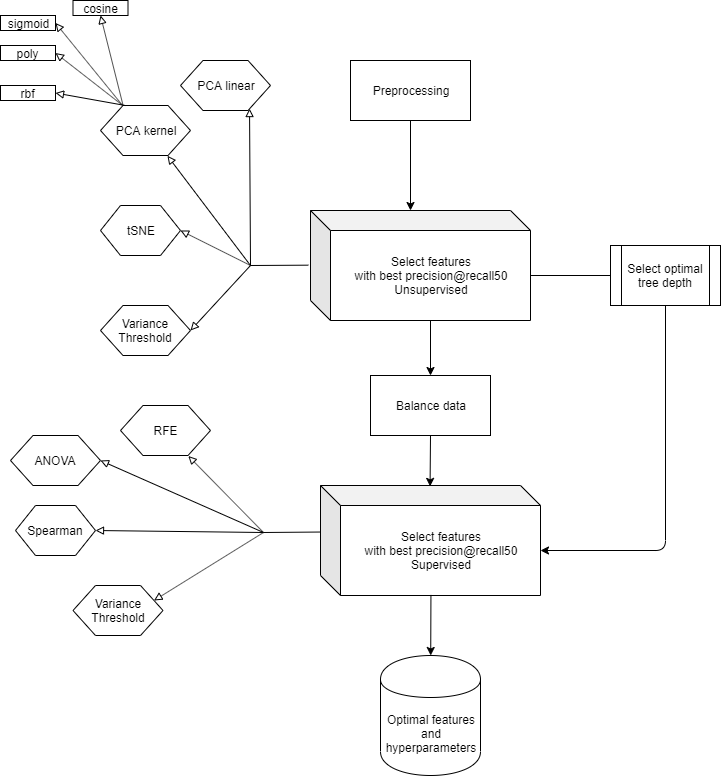

The diagram above was exported from draw.io. Its source (the exported page's mxGraphModel, read from the mxfile embedded in the PNG):
<mxGraphModel dx="1422" dy="745" grid="1" gridSize="10" guides="1" tooltips="1" connect="1" arrows="1" fold="1" page="1" pageScale="1" pageWidth="850" pageHeight="1100" math="0" shadow="0">
  <root>
    <mxCell id="0" />
    <mxCell id="1" parent="0" />
    <mxCell id="8OPbzNs7YEioAL_DGtoR-1" value="Preprocessing" style="rounded=0;whiteSpace=wrap;html=1;" vertex="1" parent="1">
      <mxGeometry x="390" y="120" width="120" height="60" as="geometry" />
    </mxCell>
    <mxCell id="8OPbzNs7YEioAL_DGtoR-2" value="Select features&lt;br&gt;with best precision@recall50&lt;br&gt;Unsupervised" style="shape=cube;whiteSpace=wrap;html=1;boundedLbl=1;backgroundOutline=1;darkOpacity=0.05;darkOpacity2=0.1;" vertex="1" parent="1">
      <mxGeometry x="350" y="270" width="220" height="110" as="geometry" />
    </mxCell>
    <mxCell id="8OPbzNs7YEioAL_DGtoR-5" value="PCA linear" style="shape=hexagon;perimeter=hexagonPerimeter2;whiteSpace=wrap;html=1;" vertex="1" parent="1">
      <mxGeometry x="220" y="120" width="90" height="50" as="geometry" />
    </mxCell>
    <mxCell id="8OPbzNs7YEioAL_DGtoR-6" value="tSNE" style="shape=hexagon;perimeter=hexagonPerimeter2;whiteSpace=wrap;html=1;" vertex="1" parent="1">
      <mxGeometry x="140" y="265" width="80" height="50" as="geometry" />
    </mxCell>
    <mxCell id="8OPbzNs7YEioAL_DGtoR-7" value="PCA kernel" style="shape=hexagon;perimeter=hexagonPerimeter2;whiteSpace=wrap;html=1;" vertex="1" parent="1">
      <mxGeometry x="140" y="165" width="90" height="50" as="geometry" />
    </mxCell>
    <mxCell id="8OPbzNs7YEioAL_DGtoR-11" value="Variance Threshold" style="shape=hexagon;perimeter=hexagonPerimeter2;whiteSpace=wrap;html=1;" vertex="1" parent="1">
      <mxGeometry x="140" y="365" width="90" height="50" as="geometry" />
    </mxCell>
    <mxCell id="8OPbzNs7YEioAL_DGtoR-14" value="" style="endArrow=none;html=1;entryX=-0.01;entryY=0.497;entryDx=0;entryDy=0;entryPerimeter=0;endFill=0;" edge="1" parent="1" target="8OPbzNs7YEioAL_DGtoR-2">
      <mxGeometry width="50" height="50" relative="1" as="geometry">
        <mxPoint x="290" y="325" as="sourcePoint" />
        <mxPoint x="340" y="355" as="targetPoint" />
      </mxGeometry>
    </mxCell>
    <mxCell id="8OPbzNs7YEioAL_DGtoR-15" value="" style="endArrow=none;html=1;exitX=1;exitY=0.5;exitDx=0;exitDy=0;endFill=0;startArrow=block;startFill=0;" edge="1" parent="1" source="8OPbzNs7YEioAL_DGtoR-11">
      <mxGeometry width="50" height="50" relative="1" as="geometry">
        <mxPoint x="290" y="405" as="sourcePoint" />
        <mxPoint x="290" y="325" as="targetPoint" />
      </mxGeometry>
    </mxCell>
    <mxCell id="8OPbzNs7YEioAL_DGtoR-16" value="" style="endArrow=none;html=1;exitX=1;exitY=0.5;exitDx=0;exitDy=0;startArrow=block;startFill=0;" edge="1" parent="1" source="8OPbzNs7YEioAL_DGtoR-6">
      <mxGeometry width="50" height="50" relative="1" as="geometry">
        <mxPoint x="250" y="315" as="sourcePoint" />
        <mxPoint x="290" y="325" as="targetPoint" />
      </mxGeometry>
    </mxCell>
    <mxCell id="8OPbzNs7YEioAL_DGtoR-18" value="" style="endArrow=block;html=1;entryX=0.744;entryY=1.006;entryDx=0;entryDy=0;startArrow=none;startFill=0;endFill=0;entryPerimeter=0;" edge="1" parent="1" target="8OPbzNs7YEioAL_DGtoR-7">
      <mxGeometry width="50" height="50" relative="1" as="geometry">
        <mxPoint x="290" y="325" as="sourcePoint" />
        <mxPoint x="340" y="235" as="targetPoint" />
      </mxGeometry>
    </mxCell>
    <mxCell id="8OPbzNs7YEioAL_DGtoR-19" value="" style="endArrow=block;html=1;startArrow=none;startFill=0;endFill=0;entryX=0.767;entryY=0.961;entryDx=0;entryDy=0;entryPerimeter=0;" edge="1" parent="1" target="8OPbzNs7YEioAL_DGtoR-5">
      <mxGeometry width="50" height="50" relative="1" as="geometry">
        <mxPoint x="290" y="325" as="sourcePoint" />
        <mxPoint x="300" y="173" as="targetPoint" />
      </mxGeometry>
    </mxCell>
    <mxCell id="8OPbzNs7YEioAL_DGtoR-20" value="Select optimal tree depth" style="shape=process;whiteSpace=wrap;html=1;backgroundOutline=1;" vertex="1" parent="1">
      <mxGeometry x="650" y="305" width="110" height="60" as="geometry" />
    </mxCell>
    <mxCell id="8OPbzNs7YEioAL_DGtoR-22" value="" style="endArrow=none;html=1;exitX=0;exitY=0;exitDx=220;exitDy=65;exitPerimeter=0;entryX=0;entryY=0.5;entryDx=0;entryDy=0;" edge="1" parent="1" source="8OPbzNs7YEioAL_DGtoR-2" target="8OPbzNs7YEioAL_DGtoR-20">
      <mxGeometry width="50" height="50" relative="1" as="geometry">
        <mxPoint x="610" y="345" as="sourcePoint" />
        <mxPoint x="660" y="295" as="targetPoint" />
      </mxGeometry>
    </mxCell>
    <mxCell id="8OPbzNs7YEioAL_DGtoR-24" value="" style="endArrow=classic;html=1;exitX=0.5;exitY=1;exitDx=0;exitDy=0;entryX=0;entryY=0;entryDx=100;entryDy=0;entryPerimeter=0;" edge="1" parent="1" source="8OPbzNs7YEioAL_DGtoR-1" target="8OPbzNs7YEioAL_DGtoR-2">
      <mxGeometry width="50" height="50" relative="1" as="geometry">
        <mxPoint x="450" y="255" as="sourcePoint" />
        <mxPoint x="500" y="205" as="targetPoint" />
      </mxGeometry>
    </mxCell>
    <mxCell id="8OPbzNs7YEioAL_DGtoR-25" value="Balance data" style="rounded=0;whiteSpace=wrap;html=1;" vertex="1" parent="1">
      <mxGeometry x="410" y="435" width="120" height="60" as="geometry" />
    </mxCell>
    <mxCell id="8OPbzNs7YEioAL_DGtoR-26" value="" style="endArrow=classic;html=1;entryX=0.5;entryY=0;entryDx=0;entryDy=0;exitX=0;exitY=0;exitDx=120;exitDy=110;exitPerimeter=0;" edge="1" parent="1" source="8OPbzNs7YEioAL_DGtoR-2" target="8OPbzNs7YEioAL_DGtoR-25">
      <mxGeometry width="50" height="50" relative="1" as="geometry">
        <mxPoint x="470" y="405" as="sourcePoint" />
        <mxPoint x="520" y="385" as="targetPoint" />
      </mxGeometry>
    </mxCell>
    <mxCell id="8OPbzNs7YEioAL_DGtoR-27" value="Select features&lt;br&gt;with best precision@recall50&lt;br&gt;Supervised" style="shape=cube;whiteSpace=wrap;html=1;boundedLbl=1;backgroundOutline=1;darkOpacity=0.05;darkOpacity2=0.1;" vertex="1" parent="1">
      <mxGeometry x="360" y="545" width="220" height="110" as="geometry" />
    </mxCell>
    <mxCell id="8OPbzNs7YEioAL_DGtoR-28" value="" style="endArrow=classic;html=1;exitX=0.5;exitY=1;exitDx=0;exitDy=0;entryX=0.498;entryY=0.008;entryDx=0;entryDy=0;entryPerimeter=0;" edge="1" parent="1" source="8OPbzNs7YEioAL_DGtoR-25" target="8OPbzNs7YEioAL_DGtoR-27">
      <mxGeometry width="50" height="50" relative="1" as="geometry">
        <mxPoint x="450" y="555" as="sourcePoint" />
        <mxPoint x="500" y="505" as="targetPoint" />
      </mxGeometry>
    </mxCell>
    <mxCell id="8OPbzNs7YEioAL_DGtoR-29" value="" style="endArrow=classic;html=1;exitX=0.5;exitY=1;exitDx=0;exitDy=0;entryX=0;entryY=0;entryDx=220;entryDy=65;entryPerimeter=0;" edge="1" parent="1" source="8OPbzNs7YEioAL_DGtoR-20" target="8OPbzNs7YEioAL_DGtoR-27">
      <mxGeometry width="50" height="50" relative="1" as="geometry">
        <mxPoint x="710" y="495" as="sourcePoint" />
        <mxPoint x="700" y="575" as="targetPoint" />
        <Array as="points">
          <mxPoint x="705" y="610" />
        </Array>
      </mxGeometry>
    </mxCell>
    <mxCell id="8OPbzNs7YEioAL_DGtoR-31" value="Spearman" style="shape=hexagon;perimeter=hexagonPerimeter2;whiteSpace=wrap;html=1;" vertex="1" parent="1">
      <mxGeometry x="55" y="565" width="80" height="50" as="geometry" />
    </mxCell>
    <mxCell id="8OPbzNs7YEioAL_DGtoR-32" value="ANOVA" style="shape=hexagon;perimeter=hexagonPerimeter2;whiteSpace=wrap;html=1;" vertex="1" parent="1">
      <mxGeometry x="50" y="495" width="90" height="50" as="geometry" />
    </mxCell>
    <mxCell id="8OPbzNs7YEioAL_DGtoR-33" value="Variance Threshold" style="shape=hexagon;perimeter=hexagonPerimeter2;whiteSpace=wrap;html=1;" vertex="1" parent="1">
      <mxGeometry x="112.5" y="645" width="90" height="50" as="geometry" />
    </mxCell>
    <mxCell id="8OPbzNs7YEioAL_DGtoR-39" value="RFE" style="shape=hexagon;perimeter=hexagonPerimeter2;whiteSpace=wrap;html=1;" vertex="1" parent="1">
      <mxGeometry x="160" y="465" width="90" height="50" as="geometry" />
    </mxCell>
    <mxCell id="8OPbzNs7YEioAL_DGtoR-41" value="cosine" style="rounded=0;whiteSpace=wrap;html=1;" vertex="1" parent="1">
      <mxGeometry x="112.5" y="60" width="55" height="15" as="geometry" />
    </mxCell>
    <mxCell id="8OPbzNs7YEioAL_DGtoR-43" value="rbf" style="rounded=0;whiteSpace=wrap;html=1;" vertex="1" parent="1">
      <mxGeometry x="40" y="145" width="55" height="15" as="geometry" />
    </mxCell>
    <mxCell id="8OPbzNs7YEioAL_DGtoR-45" value="poly" style="rounded=0;whiteSpace=wrap;html=1;" vertex="1" parent="1">
      <mxGeometry x="40" y="105" width="55" height="15" as="geometry" />
    </mxCell>
    <mxCell id="8OPbzNs7YEioAL_DGtoR-46" value="sigmoid" style="rounded=0;whiteSpace=wrap;html=1;" vertex="1" parent="1">
      <mxGeometry x="40" y="75" width="55" height="15" as="geometry" />
    </mxCell>
    <mxCell id="8OPbzNs7YEioAL_DGtoR-47" value="" style="endArrow=block;html=1;entryX=0.5;entryY=1;entryDx=0;entryDy=0;startArrow=none;startFill=0;endFill=0;exitX=0.252;exitY=0.007;exitDx=0;exitDy=0;exitPerimeter=0;" edge="1" parent="1" source="8OPbzNs7YEioAL_DGtoR-7" target="8OPbzNs7YEioAL_DGtoR-41">
      <mxGeometry width="50" height="50" relative="1" as="geometry">
        <mxPoint x="240" y="204.9999999999999" as="sourcePoint" />
        <mxPoint x="156.96000000000004" y="95.30000000000007" as="targetPoint" />
      </mxGeometry>
    </mxCell>
    <mxCell id="8OPbzNs7YEioAL_DGtoR-48" value="" style="endArrow=block;html=1;entryX=1;entryY=0.5;entryDx=0;entryDy=0;startArrow=none;startFill=0;endFill=0;exitX=0.24;exitY=-0.012;exitDx=0;exitDy=0;exitPerimeter=0;" edge="1" parent="1" source="8OPbzNs7YEioAL_DGtoR-7" target="8OPbzNs7YEioAL_DGtoR-46">
      <mxGeometry width="50" height="50" relative="1" as="geometry">
        <mxPoint x="206.25000000000006" y="175" as="sourcePoint" />
        <mxPoint x="163.75" y="85" as="targetPoint" />
      </mxGeometry>
    </mxCell>
    <mxCell id="8OPbzNs7YEioAL_DGtoR-49" value="" style="endArrow=block;html=1;entryX=1;entryY=0.5;entryDx=0;entryDy=0;startArrow=none;startFill=0;endFill=0;exitX=0.247;exitY=-0.002;exitDx=0;exitDy=0;exitPerimeter=0;" edge="1" parent="1" source="8OPbzNs7YEioAL_DGtoR-7" target="8OPbzNs7YEioAL_DGtoR-45">
      <mxGeometry width="50" height="50" relative="1" as="geometry">
        <mxPoint x="216.25000000000006" y="185" as="sourcePoint" />
        <mxPoint x="173.75" y="95" as="targetPoint" />
      </mxGeometry>
    </mxCell>
    <mxCell id="8OPbzNs7YEioAL_DGtoR-50" value="" style="endArrow=block;html=1;entryX=1;entryY=0.5;entryDx=0;entryDy=0;startArrow=none;startFill=0;endFill=0;exitX=0.28;exitY=0.001;exitDx=0;exitDy=0;exitPerimeter=0;" edge="1" parent="1" source="8OPbzNs7YEioAL_DGtoR-7" target="8OPbzNs7YEioAL_DGtoR-43">
      <mxGeometry width="50" height="50" relative="1" as="geometry">
        <mxPoint x="160" y="165" as="sourcePoint" />
        <mxPoint x="183.75" y="105" as="targetPoint" />
      </mxGeometry>
    </mxCell>
    <mxCell id="8OPbzNs7YEioAL_DGtoR-64" value="" style="endArrow=none;html=1;entryX=-0.001;entryY=0.423;entryDx=0;entryDy=0;entryPerimeter=0;endFill=0;" edge="1" parent="1" target="8OPbzNs7YEioAL_DGtoR-27">
      <mxGeometry width="50" height="50" relative="1" as="geometry">
        <mxPoint x="303" y="592" as="sourcePoint" />
        <mxPoint x="360.79999999999995" y="591.67" as="targetPoint" />
      </mxGeometry>
    </mxCell>
    <mxCell id="8OPbzNs7YEioAL_DGtoR-65" value="" style="endArrow=none;html=1;exitX=1;exitY=0.25;exitDx=0;exitDy=0;endFill=0;startArrow=block;startFill=0;" edge="1" parent="1" source="8OPbzNs7YEioAL_DGtoR-33">
      <mxGeometry width="50" height="50" relative="1" as="geometry">
        <mxPoint x="243" y="657" as="sourcePoint" />
        <mxPoint x="303" y="592" as="targetPoint" />
      </mxGeometry>
    </mxCell>
    <mxCell id="8OPbzNs7YEioAL_DGtoR-66" value="" style="endArrow=none;html=1;exitX=1;exitY=0.5;exitDx=0;exitDy=0;startArrow=block;startFill=0;" edge="1" parent="1" source="8OPbzNs7YEioAL_DGtoR-31">
      <mxGeometry width="50" height="50" relative="1" as="geometry">
        <mxPoint x="233" y="557" as="sourcePoint" />
        <mxPoint x="303" y="592" as="targetPoint" />
      </mxGeometry>
    </mxCell>
    <mxCell id="8OPbzNs7YEioAL_DGtoR-67" value="" style="endArrow=block;html=1;entryX=1;entryY=0.5;entryDx=0;entryDy=0;startArrow=none;startFill=0;endFill=0;" edge="1" parent="1" target="8OPbzNs7YEioAL_DGtoR-32">
      <mxGeometry width="50" height="50" relative="1" as="geometry">
        <mxPoint x="303" y="592" as="sourcePoint" />
        <mxPoint x="219.96000000000004" y="482.29999999999995" as="targetPoint" />
      </mxGeometry>
    </mxCell>
    <mxCell id="8OPbzNs7YEioAL_DGtoR-68" value="" style="endArrow=block;html=1;startArrow=none;startFill=0;endFill=0;entryX=0.754;entryY=1.01;entryDx=0;entryDy=0;entryPerimeter=0;" edge="1" parent="1" target="8OPbzNs7YEioAL_DGtoR-39">
      <mxGeometry width="50" height="50" relative="1" as="geometry">
        <mxPoint x="303" y="592" as="sourcePoint" />
        <mxPoint x="240" y="514" as="targetPoint" />
      </mxGeometry>
    </mxCell>
    <mxCell id="8OPbzNs7YEioAL_DGtoR-69" value="Optimal features&lt;br&gt;and&lt;br&gt;hyperparameters" style="shape=cylinder;whiteSpace=wrap;html=1;boundedLbl=1;backgroundOutline=1;" vertex="1" parent="1">
      <mxGeometry x="420" y="715" width="100" height="120" as="geometry" />
    </mxCell>
    <mxCell id="8OPbzNs7YEioAL_DGtoR-70" value="" style="endArrow=classic;html=1;exitX=0.502;exitY=0.995;exitDx=0;exitDy=0;exitPerimeter=0;" edge="1" parent="1" source="8OPbzNs7YEioAL_DGtoR-27" target="8OPbzNs7YEioAL_DGtoR-69">
      <mxGeometry width="50" height="50" relative="1" as="geometry">
        <mxPoint x="480" y="656" as="sourcePoint" />
        <mxPoint x="590" y="685" as="targetPoint" />
      </mxGeometry>
    </mxCell>
  </root>
</mxGraphModel>